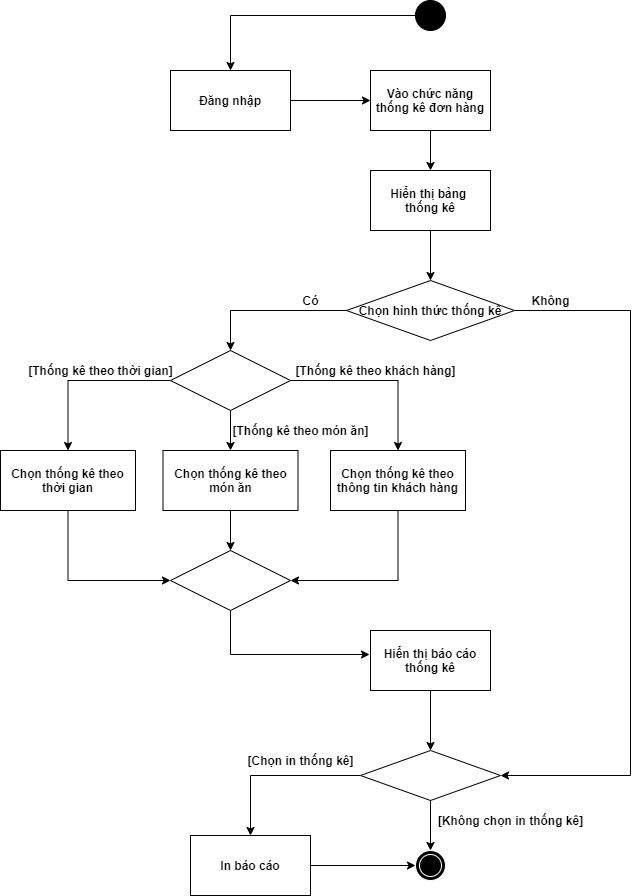

The diagram above was exported from draw.io. Its source (the exported page's mxGraphModel, read from the mxfile embedded in the PNG):
<mxGraphModel dx="1038" dy="1679" grid="1" gridSize="10" guides="1" tooltips="1" connect="1" arrows="1" fold="1" page="1" pageScale="1" pageWidth="850" pageHeight="1100" math="0" shadow="0">
  <root>
    <mxCell id="0" />
    <mxCell id="1" parent="0" />
    <mxCell id="aaXL0OilQgAKL1G4l5uq-42" style="edgeStyle=orthogonalEdgeStyle;rounded=0;orthogonalLoop=1;jettySize=auto;html=1;" parent="1" source="m9XRmpjB4b-2pNxA5ydx-34" target="m9XRmpjB4b-2pNxA5ydx-37" edge="1">
      <mxGeometry relative="1" as="geometry" />
    </mxCell>
    <mxCell id="m9XRmpjB4b-2pNxA5ydx-34" value="" style="ellipse;whiteSpace=wrap;html=1;aspect=fixed;shadow=0;sketch=0;strokeWidth=1;fillColor=#000000;fontStyle=1" parent="1" vertex="1">
      <mxGeometry x="425" y="-160" width="30" height="30" as="geometry" />
    </mxCell>
    <mxCell id="aaXL0OilQgAKL1G4l5uq-43" style="edgeStyle=orthogonalEdgeStyle;rounded=0;orthogonalLoop=1;jettySize=auto;html=1;exitX=1;exitY=0.5;exitDx=0;exitDy=0;" parent="1" source="m9XRmpjB4b-2pNxA5ydx-37" target="m9XRmpjB4b-2pNxA5ydx-40" edge="1">
      <mxGeometry relative="1" as="geometry" />
    </mxCell>
    <mxCell id="m9XRmpjB4b-2pNxA5ydx-37" value="Đăng nhập" style="whiteSpace=wrap;html=1;shadow=0;strokeWidth=1;sketch=0;fontStyle=1" parent="1" vertex="1">
      <mxGeometry x="180" y="-90" width="120" height="60" as="geometry" />
    </mxCell>
    <mxCell id="aaXL0OilQgAKL1G4l5uq-2" style="edgeStyle=orthogonalEdgeStyle;rounded=0;orthogonalLoop=1;jettySize=auto;html=1;entryX=0.5;entryY=0;entryDx=0;entryDy=0;" parent="1" source="m9XRmpjB4b-2pNxA5ydx-40" target="aaXL0OilQgAKL1G4l5uq-1" edge="1">
      <mxGeometry relative="1" as="geometry" />
    </mxCell>
    <mxCell id="m9XRmpjB4b-2pNxA5ydx-40" value="Vào chức năng thống kê đơn hàng" style="whiteSpace=wrap;html=1;shadow=0;strokeWidth=1;sketch=0;fontStyle=1" parent="1" vertex="1">
      <mxGeometry x="380" y="-90" width="120" height="60" as="geometry" />
    </mxCell>
    <mxCell id="aaXL0OilQgAKL1G4l5uq-32" style="edgeStyle=orthogonalEdgeStyle;rounded=0;orthogonalLoop=1;jettySize=auto;html=1;exitX=0.5;exitY=1;exitDx=0;exitDy=0;" parent="1" source="m9XRmpjB4b-2pNxA5ydx-42" target="m9XRmpjB4b-2pNxA5ydx-50" edge="1">
      <mxGeometry relative="1" as="geometry" />
    </mxCell>
    <mxCell id="m9XRmpjB4b-2pNxA5ydx-42" value="Hiển thị báo cáo thống kê" style="whiteSpace=wrap;html=1;shadow=0;strokeWidth=1;sketch=0;fontStyle=1" parent="1" vertex="1">
      <mxGeometry x="380" y="470" width="120" height="60" as="geometry" />
    </mxCell>
    <mxCell id="m9XRmpjB4b-2pNxA5ydx-47" value="" style="ellipse;shape=doubleEllipse;whiteSpace=wrap;html=1;aspect=fixed;shadow=0;sketch=0;noLabel=0;strokeColor=#FFFFFF;fillColor=#000000;fontStyle=1" parent="1" vertex="1">
      <mxGeometry x="425" y="690" width="30" height="30" as="geometry" />
    </mxCell>
    <mxCell id="aaXL0OilQgAKL1G4l5uq-33" style="edgeStyle=orthogonalEdgeStyle;rounded=0;orthogonalLoop=1;jettySize=auto;html=1;" parent="1" source="m9XRmpjB4b-2pNxA5ydx-50" target="m9XRmpjB4b-2pNxA5ydx-47" edge="1">
      <mxGeometry relative="1" as="geometry" />
    </mxCell>
    <mxCell id="aaXL0OilQgAKL1G4l5uq-36" style="edgeStyle=orthogonalEdgeStyle;rounded=0;orthogonalLoop=1;jettySize=auto;html=1;exitX=0;exitY=0.5;exitDx=0;exitDy=0;entryX=0.5;entryY=0;entryDx=0;entryDy=0;" parent="1" source="m9XRmpjB4b-2pNxA5ydx-50" target="aaXL0OilQgAKL1G4l5uq-35" edge="1">
      <mxGeometry relative="1" as="geometry" />
    </mxCell>
    <mxCell id="m9XRmpjB4b-2pNxA5ydx-50" value="" style="rhombus;whiteSpace=wrap;html=1;shadow=0;sketch=0;strokeWidth=1;fillColor=#FFFFFF;fontStyle=1" parent="1" vertex="1">
      <mxGeometry x="369.99999999999994" y="590" width="140" height="50" as="geometry" />
    </mxCell>
    <mxCell id="aaXL0OilQgAKL1G4l5uq-30" style="edgeStyle=orthogonalEdgeStyle;rounded=0;orthogonalLoop=1;jettySize=auto;html=1;exitX=1;exitY=0.5;exitDx=0;exitDy=0;entryX=1;entryY=0.5;entryDx=0;entryDy=0;" parent="1" source="m9XRmpjB4b-2pNxA5ydx-52" target="m9XRmpjB4b-2pNxA5ydx-50" edge="1">
      <mxGeometry relative="1" as="geometry">
        <Array as="points">
          <mxPoint x="640" y="150" />
          <mxPoint x="640" y="615" />
        </Array>
      </mxGeometry>
    </mxCell>
    <mxCell id="aaXL0OilQgAKL1G4l5uq-31" style="edgeStyle=orthogonalEdgeStyle;rounded=0;orthogonalLoop=1;jettySize=auto;html=1;exitX=0;exitY=0.5;exitDx=0;exitDy=0;" parent="1" source="m9XRmpjB4b-2pNxA5ydx-52" target="aaXL0OilQgAKL1G4l5uq-16" edge="1">
      <mxGeometry relative="1" as="geometry" />
    </mxCell>
    <mxCell id="m9XRmpjB4b-2pNxA5ydx-52" value="Chọn hình thức thống kê" style="rhombus;whiteSpace=wrap;html=1;shadow=0;sketch=0;strokeWidth=1;fillColor=#FFFFFF;fontStyle=1" parent="1" vertex="1">
      <mxGeometry x="356" y="120" width="168" height="60" as="geometry" />
    </mxCell>
    <mxCell id="m9XRmpjB4b-2pNxA5ydx-63" value="Không" style="text;html=1;align=center;verticalAlign=middle;resizable=0;points=[];autosize=1;strokeColor=none;fillColor=none;fontStyle=1" parent="1" vertex="1">
      <mxGeometry x="535" y="130" width="50" height="20" as="geometry" />
    </mxCell>
    <mxCell id="m9XRmpjB4b-2pNxA5ydx-64" value="Có" style="text;html=1;align=center;verticalAlign=middle;resizable=0;points=[];autosize=1;strokeColor=none;fillColor=none;fontStyle=1" parent="1" vertex="1">
      <mxGeometry x="305" y="130" width="30" height="20" as="geometry" />
    </mxCell>
    <mxCell id="aaXL0OilQgAKL1G4l5uq-3" style="edgeStyle=orthogonalEdgeStyle;rounded=0;orthogonalLoop=1;jettySize=auto;html=1;" parent="1" source="aaXL0OilQgAKL1G4l5uq-1" target="m9XRmpjB4b-2pNxA5ydx-52" edge="1">
      <mxGeometry relative="1" as="geometry" />
    </mxCell>
    <mxCell id="aaXL0OilQgAKL1G4l5uq-1" value="Hiển thị bảng &lt;br&gt;thống kê" style="whiteSpace=wrap;html=1;shadow=0;strokeWidth=1;sketch=0;fontStyle=1" parent="1" vertex="1">
      <mxGeometry x="380" y="10" width="120" height="60" as="geometry" />
    </mxCell>
    <mxCell id="aaXL0OilQgAKL1G4l5uq-25" style="edgeStyle=orthogonalEdgeStyle;rounded=0;orthogonalLoop=1;jettySize=auto;html=1;exitX=0.5;exitY=1;exitDx=0;exitDy=0;entryX=1;entryY=0.5;entryDx=0;entryDy=0;" parent="1" source="aaXL0OilQgAKL1G4l5uq-15" target="aaXL0OilQgAKL1G4l5uq-22" edge="1">
      <mxGeometry relative="1" as="geometry" />
    </mxCell>
    <mxCell id="aaXL0OilQgAKL1G4l5uq-15" value="Chọn thống kê theo&lt;br&gt;thông tin khách hàng" style="whiteSpace=wrap;html=1;shadow=0;strokeWidth=1;sketch=0;fontStyle=1" parent="1" vertex="1">
      <mxGeometry x="340" y="290" width="135" height="60" as="geometry" />
    </mxCell>
    <mxCell id="aaXL0OilQgAKL1G4l5uq-20" style="edgeStyle=orthogonalEdgeStyle;rounded=0;orthogonalLoop=1;jettySize=auto;html=1;exitX=0;exitY=0.5;exitDx=0;exitDy=0;entryX=0.5;entryY=0;entryDx=0;entryDy=0;" parent="1" source="aaXL0OilQgAKL1G4l5uq-16" target="aaXL0OilQgAKL1G4l5uq-19" edge="1">
      <mxGeometry relative="1" as="geometry" />
    </mxCell>
    <mxCell id="aaXL0OilQgAKL1G4l5uq-21" style="edgeStyle=orthogonalEdgeStyle;rounded=0;orthogonalLoop=1;jettySize=auto;html=1;exitX=1;exitY=0.5;exitDx=0;exitDy=0;" parent="1" source="aaXL0OilQgAKL1G4l5uq-16" target="aaXL0OilQgAKL1G4l5uq-15" edge="1">
      <mxGeometry relative="1" as="geometry" />
    </mxCell>
    <mxCell id="yh4vN13i9lAbOR2lQEpn-1" style="edgeStyle=orthogonalEdgeStyle;rounded=0;orthogonalLoop=1;jettySize=auto;html=1;exitX=0.5;exitY=1;exitDx=0;exitDy=0;" parent="1" source="aaXL0OilQgAKL1G4l5uq-16" target="aaXL0OilQgAKL1G4l5uq-18" edge="1">
      <mxGeometry relative="1" as="geometry" />
    </mxCell>
    <mxCell id="aaXL0OilQgAKL1G4l5uq-16" value="" style="rhombus;whiteSpace=wrap;html=1;shadow=0;sketch=0;strokeWidth=1;fillColor=#FFFFFF;fontStyle=1" parent="1" vertex="1">
      <mxGeometry x="180" y="190" width="120" height="60" as="geometry" />
    </mxCell>
    <mxCell id="aaXL0OilQgAKL1G4l5uq-24" style="edgeStyle=orthogonalEdgeStyle;rounded=0;orthogonalLoop=1;jettySize=auto;html=1;exitX=0.5;exitY=1;exitDx=0;exitDy=0;" parent="1" source="aaXL0OilQgAKL1G4l5uq-18" target="aaXL0OilQgAKL1G4l5uq-22" edge="1">
      <mxGeometry relative="1" as="geometry" />
    </mxCell>
    <mxCell id="aaXL0OilQgAKL1G4l5uq-18" value="Chọn thống kê theo&lt;br&gt;món ăn" style="whiteSpace=wrap;html=1;shadow=0;strokeWidth=1;sketch=0;fontStyle=1" parent="1" vertex="1">
      <mxGeometry x="172.5" y="290" width="135" height="60" as="geometry" />
    </mxCell>
    <mxCell id="aaXL0OilQgAKL1G4l5uq-23" style="edgeStyle=orthogonalEdgeStyle;rounded=0;orthogonalLoop=1;jettySize=auto;html=1;exitX=0.5;exitY=1;exitDx=0;exitDy=0;entryX=0;entryY=0.5;entryDx=0;entryDy=0;" parent="1" source="aaXL0OilQgAKL1G4l5uq-19" target="aaXL0OilQgAKL1G4l5uq-22" edge="1">
      <mxGeometry relative="1" as="geometry" />
    </mxCell>
    <mxCell id="aaXL0OilQgAKL1G4l5uq-19" value="Chọn thống kê theo&lt;br&gt;thời gian" style="whiteSpace=wrap;html=1;shadow=0;strokeWidth=1;sketch=0;fontStyle=1" parent="1" vertex="1">
      <mxGeometry x="10" y="290" width="135" height="60" as="geometry" />
    </mxCell>
    <mxCell id="aaXL0OilQgAKL1G4l5uq-27" style="edgeStyle=orthogonalEdgeStyle;rounded=0;orthogonalLoop=1;jettySize=auto;html=1;exitX=0.5;exitY=1;exitDx=0;exitDy=0;entryX=-0.008;entryY=0.4;entryDx=0;entryDy=0;entryPerimeter=0;" parent="1" source="aaXL0OilQgAKL1G4l5uq-22" target="m9XRmpjB4b-2pNxA5ydx-42" edge="1">
      <mxGeometry relative="1" as="geometry" />
    </mxCell>
    <mxCell id="aaXL0OilQgAKL1G4l5uq-22" value="" style="rhombus;whiteSpace=wrap;html=1;shadow=0;sketch=0;strokeWidth=1;fillColor=#FFFFFF;fontStyle=1" parent="1" vertex="1">
      <mxGeometry x="180" y="390" width="120" height="60" as="geometry" />
    </mxCell>
    <mxCell id="aaXL0OilQgAKL1G4l5uq-37" style="edgeStyle=orthogonalEdgeStyle;rounded=0;orthogonalLoop=1;jettySize=auto;html=1;entryX=0;entryY=0.5;entryDx=0;entryDy=0;" parent="1" source="aaXL0OilQgAKL1G4l5uq-35" target="m9XRmpjB4b-2pNxA5ydx-47" edge="1">
      <mxGeometry relative="1" as="geometry" />
    </mxCell>
    <mxCell id="aaXL0OilQgAKL1G4l5uq-35" value="In báo cáo" style="whiteSpace=wrap;html=1;shadow=0;strokeWidth=1;sketch=0;fontStyle=1" parent="1" vertex="1">
      <mxGeometry x="200" y="675" width="120" height="60" as="geometry" />
    </mxCell>
    <mxCell id="aaXL0OilQgAKL1G4l5uq-38" value="[Chọn in thống kê]" style="text;html=1;align=center;verticalAlign=middle;resizable=0;points=[];autosize=1;strokeColor=none;fillColor=none;fontStyle=1" parent="1" vertex="1">
      <mxGeometry x="250" y="590" width="120" height="20" as="geometry" />
    </mxCell>
    <mxCell id="aaXL0OilQgAKL1G4l5uq-41" value="[Không chọn in thống kê]" style="text;html=1;align=center;verticalAlign=middle;resizable=0;points=[];autosize=1;strokeColor=none;fillColor=none;fontStyle=1" parent="1" vertex="1">
      <mxGeometry x="440" y="650" width="160" height="20" as="geometry" />
    </mxCell>
    <mxCell id="aaXL0OilQgAKL1G4l5uq-44" value="[Thống kê theo món ăn]" style="text;html=1;align=center;verticalAlign=middle;resizable=0;points=[];autosize=1;strokeColor=none;fillColor=none;fontStyle=1" parent="1" vertex="1">
      <mxGeometry x="235" y="260" width="150" height="20" as="geometry" />
    </mxCell>
    <mxCell id="aaXL0OilQgAKL1G4l5uq-45" value="[Thống kê theo khách hàng]" style="text;html=1;align=center;verticalAlign=middle;resizable=0;points=[];autosize=1;strokeColor=none;fillColor=none;fontStyle=1" parent="1" vertex="1">
      <mxGeometry x="295" y="200" width="180" height="20" as="geometry" />
    </mxCell>
    <mxCell id="aaXL0OilQgAKL1G4l5uq-46" value="[Thống kê theo thời gian]" style="text;html=1;align=center;verticalAlign=middle;resizable=0;points=[];autosize=1;strokeColor=none;fillColor=none;fontStyle=1" parent="1" vertex="1">
      <mxGeometry x="30" y="200" width="160" height="20" as="geometry" />
    </mxCell>
  </root>
</mxGraphModel>